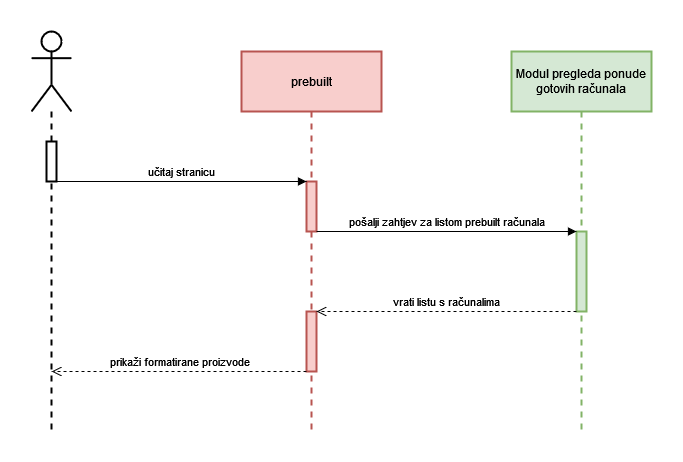

The diagram above was exported from draw.io. Its source (the exported page's mxGraphModel, read from the mxfile embedded in the PNG):
<mxGraphModel dx="865" dy="470" grid="1" gridSize="10" guides="1" tooltips="1" connect="1" arrows="1" fold="1" page="1" pageScale="1" pageWidth="827" pageHeight="1169" math="0" shadow="0">
  <root>
    <mxCell id="0" />
    <mxCell id="1" parent="0" />
    <mxCell id="cszx2PeXW8jadRQOZ9Ne-2" value="" style="shape=umlLifeline;participant=umlActor;perimeter=lifelinePerimeter;whiteSpace=wrap;html=1;container=1;collapsible=0;recursiveResize=0;verticalAlign=top;spacingTop=36;outlineConnect=0;strokeWidth=2;size=80;" vertex="1" parent="1">
      <mxGeometry x="90" y="40" width="40" height="400" as="geometry" />
    </mxCell>
    <mxCell id="cszx2PeXW8jadRQOZ9Ne-14" value="" style="html=1;points=[];perimeter=orthogonalPerimeter;strokeWidth=2;" vertex="1" parent="cszx2PeXW8jadRQOZ9Ne-2">
      <mxGeometry x="15" y="110" width="10" height="40" as="geometry" />
    </mxCell>
    <mxCell id="cszx2PeXW8jadRQOZ9Ne-3" value="prebuilt" style="shape=umlLifeline;perimeter=lifelinePerimeter;whiteSpace=wrap;html=1;container=1;collapsible=0;recursiveResize=0;outlineConnect=0;strokeWidth=2;size=60;fillColor=#f8cecc;strokeColor=#b85450;" vertex="1" parent="1">
      <mxGeometry x="300" y="60" width="140" height="380" as="geometry" />
    </mxCell>
    <mxCell id="cszx2PeXW8jadRQOZ9Ne-6" value="" style="html=1;points=[];perimeter=orthogonalPerimeter;strokeWidth=2;fillColor=#f8cecc;strokeColor=#b85450;" vertex="1" parent="cszx2PeXW8jadRQOZ9Ne-3">
      <mxGeometry x="65" y="130" width="10" height="50" as="geometry" />
    </mxCell>
    <mxCell id="cszx2PeXW8jadRQOZ9Ne-10" value="" style="html=1;points=[];perimeter=orthogonalPerimeter;strokeWidth=2;fillColor=#f8cecc;strokeColor=#b85450;" vertex="1" parent="cszx2PeXW8jadRQOZ9Ne-3">
      <mxGeometry x="65" y="260" width="10" height="60" as="geometry" />
    </mxCell>
    <mxCell id="cszx2PeXW8jadRQOZ9Ne-4" value="&lt;div&gt;Modul pregleda ponude&lt;/div&gt;&lt;div&gt;gotovih računala&lt;br&gt;&lt;/div&gt;" style="shape=umlLifeline;perimeter=lifelinePerimeter;whiteSpace=wrap;html=1;container=1;collapsible=0;recursiveResize=0;outlineConnect=0;strokeWidth=2;size=60;fillColor=#d5e8d4;strokeColor=#82b366;" vertex="1" parent="1">
      <mxGeometry x="570" y="60" width="140" height="380" as="geometry" />
    </mxCell>
    <mxCell id="cszx2PeXW8jadRQOZ9Ne-9" value="" style="html=1;points=[];perimeter=orthogonalPerimeter;strokeWidth=2;fillColor=#d5e8d4;strokeColor=#82b366;" vertex="1" parent="cszx2PeXW8jadRQOZ9Ne-4">
      <mxGeometry x="65" y="180" width="10" height="80" as="geometry" />
    </mxCell>
    <mxCell id="cszx2PeXW8jadRQOZ9Ne-8" value="pošalji zahtjev za listom prebuilt računala" style="html=1;verticalAlign=bottom;endArrow=block;rounded=0;" edge="1" parent="1" source="cszx2PeXW8jadRQOZ9Ne-6" target="cszx2PeXW8jadRQOZ9Ne-9">
      <mxGeometry width="80" relative="1" as="geometry">
        <mxPoint x="440" y="250" as="sourcePoint" />
        <mxPoint x="610" y="240" as="targetPoint" />
        <Array as="points">
          <mxPoint x="550" y="240" />
        </Array>
      </mxGeometry>
    </mxCell>
    <mxCell id="cszx2PeXW8jadRQOZ9Ne-11" value="vrati listu s računalima" style="html=1;verticalAlign=bottom;endArrow=open;dashed=1;endSize=8;rounded=0;" edge="1" parent="1" source="cszx2PeXW8jadRQOZ9Ne-9" target="cszx2PeXW8jadRQOZ9Ne-10">
      <mxGeometry relative="1" as="geometry">
        <mxPoint x="560" y="300" as="sourcePoint" />
        <mxPoint x="480" y="300" as="targetPoint" />
        <Array as="points">
          <mxPoint x="560" y="320" />
        </Array>
      </mxGeometry>
    </mxCell>
    <mxCell id="cszx2PeXW8jadRQOZ9Ne-12" value="prikaži formatirane proizvode" style="html=1;verticalAlign=bottom;endArrow=open;dashed=1;endSize=8;rounded=0;" edge="1" parent="1" source="cszx2PeXW8jadRQOZ9Ne-10" target="cszx2PeXW8jadRQOZ9Ne-2">
      <mxGeometry relative="1" as="geometry">
        <mxPoint x="300" y="370" as="sourcePoint" />
        <mxPoint x="220" y="370" as="targetPoint" />
        <Array as="points">
          <mxPoint x="300" y="380" />
        </Array>
      </mxGeometry>
    </mxCell>
    <mxCell id="cszx2PeXW8jadRQOZ9Ne-13" value="učitaj stranicu" style="html=1;verticalAlign=bottom;endArrow=block;rounded=0;" edge="1" parent="1" source="cszx2PeXW8jadRQOZ9Ne-14" target="cszx2PeXW8jadRQOZ9Ne-6">
      <mxGeometry width="80" relative="1" as="geometry">
        <mxPoint x="150" y="200" as="sourcePoint" />
        <mxPoint x="190" y="180" as="targetPoint" />
      </mxGeometry>
    </mxCell>
  </root>
</mxGraphModel>